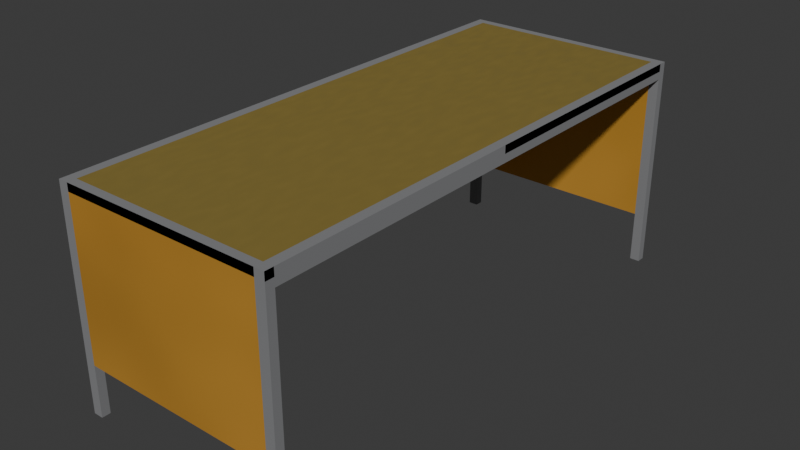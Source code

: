 # Source: desk.blend  (saved by Blender 4.0.36; exported with 4.5.12 LTS)
import bpy
from mathutils import Matrix  # noqa: F401  (used for matrix-valued properties, if any)

bpy.ops.wm.read_factory_settings(use_empty=True)
scene = bpy.context.scene
scene.name = 'Scene'

# ---- collections
col_collection = bpy.data.collections.new('Collection'); scene.collection.children.link(col_collection)

# ---- materials (node trees are filled in below, after node groups)
mat_tabletop = bpy.data.materials.new('tabletop')
mat_tabletop.use_transparent_shadow = False
mat_table_frame = bpy.data.materials.new('Table frame')
mat_table_frame.use_transparent_shadow = False
mat_divider = bpy.data.materials.new('Divider')
mat_divider.use_transparent_shadow = False

# ---- material node trees
mat_tabletop.use_nodes = True; mat_tabletop.node_tree.nodes.clear()
_N = mat_tabletop.node_tree.nodes; _L = mat_tabletop.node_tree.links
n0 = _N.new('ShaderNodeBsdfPrincipled'); n0.name = 'Principled BSDF'; n0.location = (-78, 273)
n0.inputs[0].default_value = (0.2521, 0.1871, 0.04855, 1.0)
n0.inputs[1].default_value = 0.05
n0.inputs[3].default_value = 1.2
n1 = _N.new('ShaderNodeTexNoise'); n1.name = 'Noise Texture'; n1.location = (-323, 225)
n1.inputs[2].default_value = 28.8
n1.inputs[3].default_value = 0.0
n1.inputs[4].default_value = 0.2417
n1.inputs[5].default_value = 2.2
n2 = _N.new('ShaderNodeOutputMaterial'); n2.name = 'Material Output'; n2.location = (214, 223)
_L.new(n0.outputs[0], n2.inputs[0])
_L.new(n1.outputs[1], n0.inputs[2])
n2.is_active_output = True
mat_table_frame.use_nodes = True; mat_table_frame.node_tree.nodes.clear()
_N = mat_table_frame.node_tree.nodes; _L = mat_table_frame.node_tree.links
n0 = _N.new('ShaderNodeBsdfPrincipled'); n0.name = 'Principled BSDF'; n0.location = (-127, 195)
n0.inputs[0].default_value = (0.3076, 0.3105, 0.3193, 1.0)
n0.inputs[1].default_value = 0.4727
n0.inputs[2].default_value = 0.8091
n0.inputs[3].default_value = 1.45
n1 = _N.new('ShaderNodeOutputMaterial'); n1.name = 'Material Output'; n1.location = (163, 195)
_L.new(n0.outputs[0], n1.inputs[0])
n1.is_active_output = True
mat_divider.use_nodes = True; mat_divider.node_tree.nodes.clear()
_N = mat_divider.node_tree.nodes; _L = mat_divider.node_tree.links
n0 = _N.new('ShaderNodeOutputMaterial'); n0.name = 'Material Output'; n0.location = (300, 300)
n1 = _N.new('ShaderNodeBsdfPrincipled'); n1.name = 'Principled BSDF'; n1.location = (10, 300)
n1.inputs[0].default_value = (0.7742, 0.3892, 0.05516, 1.0)
n1.inputs[3].default_value = 1.45
n2 = _N.new('ShaderNodeTexNoise'); n2.name = 'Noise Texture'; n2.location = (-222, 176)
n2.inputs[2].default_value = -1.2
n2.inputs[4].default_value = 0.3167
n3 = _N.new('ShaderNodeTexNoise'); n3.name = 'Noise Texture.001'; n3.location = (-401, 279)
n3.inputs[2].default_value = 0.9
n3.inputs[4].default_value = 0.475
_L.new(n1.outputs[0], n0.inputs[0])
_L.new(n2.outputs[1], n1.inputs[2])
_L.new(n3.outputs[1], n1.inputs[1])
n0.is_active_output = True

# ---- world
world_world = bpy.data.worlds.new('World'); scene.world = world_world
world_world.use_nodes = True; world_world.node_tree.nodes.clear()
_N = world_world.node_tree.nodes; _L = world_world.node_tree.links
n0 = _N.new('ShaderNodeOutputWorld'); n0.name = 'World Output'; n0.location = (300, 300)
n1 = _N.new('ShaderNodeBackground'); n1.name = 'Background'; n1.location = (10, 300)
n1.inputs[0].default_value = (0.05088, 0.05088, 0.05088, 1.0)
_L.new(n1.outputs[0], n0.inputs[0])
n0.is_active_output = True
world_world.color = (0.05088, 0.05088, 0.05088)
world_world.use_sun_shadow = False
world_world.sun_shadow_jitter_overblur = 0.0

# ---- meshes
me_cube_001 = bpy.data.meshes.new('Cube.001')
me_cube_001.from_pydata([(-0.91, -1.0, -1.067), (-1.0, -1.0, 1.0), (-1.0, -0.9677, -1.067), (-1.0, 1.0, 1.0), (-0.91, 1.0, -1.067), (1.0, -1.0, 1.0), (-1.0, -1.0, -1.067), (1.0, 1.0, 1.0), (0.0, 1.0, 1.0), (0.0, -1.0, 1.0), (0.91, -1.0, 1.0), (-0.91, -1.0, 1.0), (-1.0, 0.0, 1.0), (0.91, 1.0, 1.0), (0.91, 1.0, -1.067), (1.0, 0.9677, 1.0), (1.0, 1.0, -1.067), (1.0, -1.0, 1.0), (0.0, -1.0, 1.0), (0.91, -1.0, 1.0), (-1.0, -1.0, 1.0), (-0.91, 1.0, -1.067), (-0.91, 0.9677, -1.067), (0.0, 1.0, -1.067), (-0.91, 0.0, 1.0), (1.0, -1.0, -1.067), (0.91, -0.9677, -1.067), (-0.91, 1.0, 1.0), (-0.91, -1.0, 1.0), (0.0, -1.0, -1.067), (0.91, -1.0, -1.067), (-1.0, 0.0, -1.067), (-0.91, -0.9677, 1.0), (1.0, 0.0, 1.0), (-1.0, 0.9677, 1.0), (-0.91, 0.9677, 1.0), (-0.91, -1.0, 1.0), (-1.0, -0.9677, 1.0), (-1.0, -1.0, 1.0), (1.0, 0.9677, 1.0), (1.0, -0.9677, 1.0), (-0.91, 1.0, 1.0), (-1.0, 1.0, 1.0), (1.0, -0.9677, 1.0), (-0.91, -0.9677, 1.0), (-1.0, -0.9677, 1.0), (1.0, 1.0, 1.0), (0.91, -0.9677, 1.0), (-1.0, 1.0, -1.067), (-1.0, -0.9677, 1.0), (0.91, 0.0, 1.0), (-1.0, 0.9677, 1.0), (0.91, 0.9677, 1.0), (0.91, 1.0, 1.0), (-1.0, -1.0, -1.067), (-1.0, 0.9677, -1.067), (-0.91, 0.0, -1.067), (1.0, 1.0, -1.067), (1.0, 0.9677, -1.067), (0.0, -1.0, -1.067), (-0.91, -1.0, -1.067), (1.0, -1.0, -1.067), (0.91, -1.0, -1.067), (-0.91, -0.9677, -1.067), (1.0, 0.9677, -1.067), (-1.0, -0.9677, -1.067), (1.0, 0.0, -1.067), (1.0, -0.9677, -1.067), (-1.0, 0.9677, -1.067), (-1.0, 1.0, -1.067), (0.91, 1.0, -1.067), (0.91, 0.0, -1.067), (0.91, 0.9677, -1.067), (1.0, -0.9677, -1.067), (-1.0, -1.0, -1.067), (-1.0, -0.9677, -1.067), (-0.91, -1.0, -1.067), (-0.91, -0.9677, -1.067), (1.0, -1.0, -56.54), (0.91, -1.0, -56.54), (-1.0, 1.0, -56.54), (-0.91, 1.0, -56.54), (0.91, 1.0, -56.54), (1.0, 1.0, -56.54), (0.91, 0.9677, -56.54), (1.0, 0.9677, -56.54), (1.0, -0.9677, -56.54), (-1.0, 0.9677, -56.54), (-0.91, 0.9677, -56.54), (0.91, -0.9677, -56.54), (-1.0, -1.0, -56.54), (-1.0, -0.9677, -56.54), (-0.91, -1.0, -56.54), (-0.91, -0.9677, -56.54), (-0.91, -0.9677, -1.067), (-0.91, 0.0, -1.067), (-0.91, 0.9677, -1.067), (-1.0, 0.0, -1.067), (-1.0, 0.9677, -1.067), (-1.0, -0.9677, -1.067), (0.91, 0.9677, -1.067), (0.91, -0.9677, -1.067), (-0.91, -1.0, -1.067), (-0.91, 1.0, -1.067), (0.91, 1.0, -1.067), (0.91, -1.0, -1.067), (-0.91, -0.9677, -1.067), (-0.91, 0.0, -1.067), (-0.91, 0.9677, -1.067), (-1.0, 0.0, -1.067), (-1.0, 0.9677, -1.067), (-1.0, -0.9677, -1.067), (0.91, 0.9677, -1.067), (0.91, -0.9677, -1.067), (-0.91, -1.0, -1.067), (-0.91, 1.0, -1.067), (0.91, 1.0, -1.067), (0.91, -1.0, -1.067), (-0.91, -0.9677, -42.67), (-0.91, 0.0, -42.67), (-0.91, 0.9677, -42.67), (-1.0, 0.0, -42.67), (-1.0, 0.9677, -42.67), (-1.0, -0.9677, -42.67), (0.91, 0.9677, -42.67), (0.91, -0.9677, -42.67), (-0.91, -1.0, -42.67), (-0.91, 1.0, -42.67), (0.91, 1.0, -42.67), (0.91, -1.0, -42.67), (1.0, 0.9677, -3.21), (1.0, 0.0, -3.21), (0.91, 0.0, -3.21), (0.91, 0.9677, -3.21), (0.91, -0.9677, -3.21), (1.0, -0.9677, -3.21)], [], [(29, 30, 62, 59), (16, 14, 70, 57), (25, 67, 73, 61), (6, 0, 60, 54), (69, 68, 55, 48), (49, 37, 38, 20), (39, 15, 46, 7), (11, 28, 18, 9), (27, 41, 42, 3), (39, 33, 50, 52), (2, 54, 74, 75), (64, 16, 57, 58), (45, 49, 20, 1), (1, 20, 28, 11), (73, 66, 131, 135), (7, 46, 53, 13), (21, 69, 48, 4), (9, 18, 19, 10), (5, 17, 43, 40), (3, 42, 51, 34), (50, 33, 43, 47), (10, 19, 17, 5), (12, 24, 44, 49), (51, 35, 24, 12), (41, 35, 51, 42), (35, 41, 53, 52), (46, 39, 52, 53), (0, 29, 59, 60), (65, 6, 54, 2), (19, 47, 43, 17), (47, 19, 28, 44), (24, 50, 47, 44), (35, 52, 50, 24), (38, 37, 32, 36), (44, 32, 37, 49), (20, 38, 36, 28), (28, 36, 32, 44), (72, 71, 132, 133), (30, 25, 61, 62), (72, 70, 104, 100), (70, 4, 103, 104), (64, 57, 83, 85), (56, 22, 96, 95), (77, 75, 91, 93), (61, 73, 86, 78), (4, 22, 96, 103), (56, 63, 26, 71), (22, 56, 71, 72), (70, 72, 84, 82), (63, 2, 75, 77), (54, 60, 76, 74), (60, 63, 77, 76), (3, 34, 68, 69), (39, 7, 16, 64), (8, 13, 14, 23), (7, 13, 14, 16), (28, 19, 62, 60), (45, 1, 6, 65), (15, 39, 64, 58), (35, 27, 21, 22), (33, 40, 67, 66), (33, 39, 64, 66), (41, 27, 21, 4), (51, 12, 31, 55), (43, 33, 66, 73), (34, 35, 22, 68), (40, 47, 26, 67), (34, 51, 55, 68), (46, 15, 58, 57), (1, 11, 0, 6), (53, 41, 4, 70), (12, 49, 2, 31), (27, 3, 69, 21), (13, 53, 70, 14), (18, 28, 60, 59), (9, 10, 30, 29), (27, 8, 23, 21), (52, 13, 14, 72), (39, 46, 57, 64), (10, 47, 26, 30), (44, 45, 65, 63), (49, 45, 65, 2), (10, 5, 25, 30), (19, 18, 59, 62), (11, 9, 29, 0), (5, 40, 67, 25), (40, 43, 73, 67), (11, 44, 63, 0), (81, 80, 87, 88), (83, 82, 84, 85), (79, 78, 86, 89), (90, 92, 93, 91), (48, 55, 87, 80), (72, 64, 85, 84), (73, 26, 89, 86), (62, 61, 78, 79), (26, 62, 79, 89), (55, 22, 88, 87), (57, 70, 82, 83), (75, 74, 90, 91), (22, 4, 81, 88), (74, 76, 92, 90), (4, 48, 80, 81), (76, 77, 93, 92), (105, 101, 113, 117), (101, 94, 106, 113), (100, 104, 116, 112), (96, 100, 112, 108), (63, 56, 95, 94), (55, 31, 97, 98), (63, 60, 102, 94), (22, 72, 100, 96), (2, 63, 94, 99), (62, 26, 101, 105), (26, 63, 94, 101), (60, 62, 105, 102), (22, 55, 98, 96), (31, 2, 99, 97), (115, 108, 120, 127), (110, 109, 121, 122), (108, 110, 122, 120), (107, 108, 120, 119), (94, 102, 114, 106), (102, 105, 117, 114), (99, 94, 106, 111), (94, 95, 107, 106), (95, 96, 108, 107), (96, 98, 110, 108), (98, 97, 109, 110), (103, 96, 108, 115), (97, 99, 111, 109), (104, 103, 115, 116), (121, 123, 118, 119), (122, 121, 119, 120), (120, 124, 128, 127), (125, 118, 126, 129), (109, 111, 123, 121), (116, 115, 127, 128), (108, 112, 124, 120), (112, 116, 128, 124), (113, 106, 118, 125), (117, 113, 125, 129), (106, 114, 126, 118), (114, 117, 129, 126), (111, 106, 118, 123), (106, 107, 119, 118), (130, 133, 132, 131), (132, 134, 135, 131), (64, 72, 133, 130), (71, 26, 134, 132), (66, 64, 130, 131), (26, 73, 135, 134)])
me_cube_001.polygons.foreach_set('material_index', [0, 1, 0, 0, 1, 0, 0, 0, 1, 1, 0, 0, 0, 0, 1, 1, 1, 0, 1, 1, 1, 1, 1, 1, 1, 1, 1, 0, 0, 1, 1, 0, 0, 1, 1, 0, 1, 0, 0, 0, 0, 1, 0, 1, 1, 0, 1, 1, 1, 0, 0, 0, 1, 1, 1, 1, 1, 1, 0, 0, 1, 1, 1, 1, 1, 0, 0, 1, 0, 1, 1, 1, 1, 1, 0, 0, 1, 0, 1, 0, 0, 0, 1, 0, 0, 1, 1, 0, 1, 1, 1, 1, 1, 1, 1, 1, 0, 1, 1, 1, 1, 1, 1, 1, 0, 0, 0, 0, 0, 0, 0, 0, 0, 0, 0, 0, 0, 0, 0, 2, 0, 2, 0, 0, 0, 0, 0, 0, 0, 0, 0, 0, 2, 2, 2, 2, 2, 2, 2, 0, 2, 0, 0, 2, 0, 2, 0, 0, 0, 0, 1, 0])
_uv = me_cube_001.uv_layers.new(name='UVMap')
_uv.uv.foreach_set('vector', [0.625, 0.875, 0.625, 0.8125, 0.625, 0.8125, 0.625, 0.875, 0.625, 0.5, 0.625, 0.4375, 0.625, 0.4375, 0.625, 0.5, 0.625, 0.75, 0.625, 0.6875, 0.625, 0.6875, 0.625, 0.75, 0.625, 1.0, 0.625, 0.9375, 0.625, 0.9375, 0.625, 1.0, 0.625, 0.25, 0.625, 0.1875, 0.625, 0.1875, 0.625, 0.25, 0.625, 0.0625, 0.625, 0.0625, 0.625, 0.0, 0.625, 0.0, 0.625, 0.5625, 0.625, 0.5625, 0.625, 0.5, 0.625, 0.5, 0.625, 0.9375, 0.625, 0.9375, 0.625, 0.875, 0.625, 0.875, 0.625, 0.3125, 0.625, 0.3125, 0.625, 0.25, 0.625, 0.25, 0.0, 0.0, 0.0, 0.0, 0.0, 0.0, 0.0, 0.0, 0.625, 0.0625, 0.625, 0.0, 0.625, 0.0, 0.625, 0.0625, 0.625, 0.5625, 0.625, 0.5, 0.625, 0.5, 0.625, 0.5625, 0.625, 0.0625, 0.625, 0.0625, 0.625, 0.0, 0.625, 0.0, 0.625, 1.0, 0.625, 1.0, 0.625, 0.9375, 0.625, 0.9375, 0.625, 0.6875, 0.0, 0.0, 0.0, 0.0, 0.625, 0.6875, 0.625, 0.5, 0.625, 0.5, 0.625, 0.4375, 0.625, 0.4375, 0.625, 0.3125, 0.625, 0.25, 0.625, 0.25, 0.625, 0.3125, 0.625, 0.875, 0.625, 0.875, 0.625, 0.8125, 0.625, 0.8125, 0.625, 0.75, 0.625, 0.75, 0.625, 0.6875, 0.625, 0.6875, 0.625, 0.25, 0.625, 0.25, 0.625, 0.1875, 0.625, 0.1875, 0.0, 0.0, 0.0, 0.0, 0.625, 0.6875, 0.0, 0.0, 0.625, 0.8125, 0.625, 0.8125, 0.625, 0.75, 0.625, 0.75, 0.0, 0.0, 0.0, 0.0, 0.0, 0.0, 0.625, 0.0625, 0.0, 0.0, 0.0, 0.0, 0.0, 0.0, 0.0, 0.0, 0.625, 0.3125, 0.0, 0.0, 0.0, 0.0, 0.625, 0.25, 0.0, 0.0, 0.625, 0.3125, 0.0, 0.0, 0.0, 0.0, 0.625, 0.5, 0.0, 0.0, 0.0, 0.0, 0.0, 0.0, 0.625, 0.9375, 0.625, 0.875, 0.625, 0.875, 0.625, 0.9375, 0.625, 0.0625, 0.625, 0.0, 0.625, 0.0, 0.625, 0.0625, 0.625, 0.8125, 0.0, 0.0, 0.625, 0.6875, 0.625, 0.75, 0.0, 0.0, 0.625, 0.8125, 0.625, 0.9375, 0.0, 0.0, 0.0, 0.0, 0.0, 0.0, 0.0, 0.0, 0.0, 0.0, 0.0, 0.0, 0.0, 0.0, 0.0, 0.0, 0.0, 0.0, 0.625, 1.0, 0.625, 0.0625, 0.0, 0.0, 0.625, 0.9375, 0.0, 0.0, 0.0, 0.0, 0.625, 0.0625, 0.625, 0.0625, 0.625, 1.0, 0.625, 1.0, 0.625, 0.9375, 0.625, 0.9375, 0.625, 0.9375, 0.625, 0.9375, 0.0, 0.0, 0.0, 0.0, 0.0, 0.0, 0.0, 0.0, 0.0, 0.0, 0.0, 0.0, 0.625, 0.8125, 0.625, 0.75, 0.625, 0.75, 0.625, 0.8125, 0.0, 0.0, 0.0, 0.0, 0.0, 0.0, 0.0, 0.0, 0.0, 0.0, 0.625, 0.3125, 0.625, 0.3125, 0.0, 0.0, 0.0, 0.0, 0.625, 0.5, 0.625, 0.5, 0.0, 0.0, 0.0, 0.0, 0.0, 0.0, 0.0, 0.0, 0.0, 0.0, 0.0, 0.0, 0.625, 0.0625, 0.625, 0.0625, 0.0, 0.0, 0.625, 0.75, 0.625, 0.6875, 0.625, 0.6875, 0.625, 0.75, 0.625, 0.3125, 0.0, 0.0, 0.0, 0.0, 0.625, 0.3125, 0.0, 0.0, 0.0, 0.0, 0.0, 0.0, 0.0, 0.0, 0.0, 0.0, 0.0, 0.0, 0.0, 0.0, 0.0, 0.0, 0.0, 0.0, 0.0, 0.0, 0.0, 0.0, 0.0, 0.0, 0.0, 0.0, 0.625, 0.0625, 0.625, 0.0625, 0.0, 0.0, 0.625, 1.0, 0.625, 0.9375, 0.625, 0.9375, 0.625, 1.0, 0.625, 0.9375, 0.0, 0.0, 0.0, 0.0, 0.625, 0.9375, 0.625, 0.25, 0.625, 0.1875, 0.625, 0.1875, 0.625, 0.25, 0.625, 0.5625, 0.625, 0.5, 0.625, 0.5, 0.625, 0.5625, 0.0, 0.0, 0.0, 0.0, 0.0, 0.0, 0.0, 0.0, 0.625, 0.5, 0.625, 0.4375, 0.625, 0.4375, 0.625, 0.5, 0.625, 0.9375, 0.625, 0.8125, 0.625, 0.8125, 0.625, 0.9375, 0.625, 0.0625, 0.625, 0.0, 0.625, 0.0, 0.625, 0.0625, 0.625, 0.5625, 0.625, 0.5625, 0.625, 0.5625, 0.625, 0.5625, 0.0, 0.0, 0.0, 0.0, 0.0, 0.0, 0.0, 0.0, 0.0, 0.0, 0.0, 0.0, 0.0, 0.0, 0.0, 0.0, 0.0, 0.0, 0.0, 0.0, 0.0, 0.0, 0.0, 0.0, 0.625, 0.3125, 0.625, 0.3125, 0.625, 0.3125, 0.625, 0.3125, 0.0, 0.0, 0.0, 0.0, 0.0, 0.0, 0.0, 0.0, 0.625, 0.6875, 0.0, 0.0, 0.0, 0.0, 0.625, 0.6875, 0.0, 0.0, 0.0, 0.0, 0.0, 0.0, 0.0, 0.0, 0.0, 0.0, 0.0, 0.0, 0.0, 0.0, 0.0, 0.0, 0.625, 0.1875, 0.625, 0.1875, 0.625, 0.1875, 0.625, 0.1875, 0.625, 0.5, 0.625, 0.5625, 0.625, 0.5625, 0.625, 0.5, 0.625, 1.0, 0.625, 0.9375, 0.625, 0.9375, 0.625, 1.0, 0.0, 0.0, 0.625, 0.3125, 0.625, 0.3125, 0.0, 0.0, 0.0, 0.0, 0.625, 0.0625, 0.625, 0.0625, 0.0, 0.0, 0.625, 0.3125, 0.625, 0.25, 0.625, 0.25, 0.625, 0.3125, 0.625, 0.4375, 0.625, 0.4375, 0.625, 0.4375, 0.625, 0.4375, 0.625, 0.875, 0.625, 0.9375, 0.625, 0.9375, 0.625, 0.875, 0.625, 0.875, 0.625, 0.8125, 0.625, 0.8125, 0.625, 0.875, 0.0, 0.0, 0.0, 0.0, 0.0, 0.0, 0.0, 0.0, 0.0, 0.0, 0.0, 0.0, 0.0, 0.0, 0.0, 0.0, 0.0, 0.0, 0.625, 0.5, 0.625, 0.5, 0.0, 0.0, 0.0, 0.0, 0.0, 0.0, 0.0, 0.0, 0.0, 0.0, 0.0, 0.0, 0.0, 0.0, 0.0, 0.0, 0.0, 0.0, 0.625, 0.0625, 0.625, 0.0625, 0.625, 0.0625, 0.625, 0.0625, 0.625, 0.8125, 0.625, 0.75, 0.625, 0.75, 0.625, 0.8125, 0.625, 0.8125, 0.625, 0.875, 0.625, 0.875, 0.625, 0.8125, 0.625, 0.9375, 0.625, 0.875, 0.625, 0.875, 0.625, 0.9375, 0.625, 0.75, 0.625, 0.6875, 0.625, 0.6875, 0.625, 0.75, 0.625, 0.6875, 0.625, 0.6875, 0.625, 0.6875, 0.625, 0.6875, 0.0, 0.0, 0.0, 0.0, 0.0, 0.0, 0.0, 0.0, 0.625, 0.3125, 0.625, 0.25, 0.0, 0.0, 0.0, 0.0, 0.625, 0.5, 0.0, 0.0, 0.0, 0.0, 0.0, 0.0, 0.625, 0.8125, 0.625, 0.75, 0.625, 0.6875, 0.0, 0.0, 0.625, 1.0, 0.625, 0.9375, 0.0, 0.0, 0.625, 0.0625, 0.625, 0.25, 0.625, 0.1875, 0.625, 0.1875, 0.625, 0.25, 0.0, 0.0, 0.0, 0.0, 0.0, 0.0, 0.0, 0.0, 0.625, 0.6875, 0.0, 0.0, 0.0, 0.0, 0.625, 0.6875, 0.625, 0.8125, 0.625, 0.75, 0.625, 0.75, 0.625, 0.8125, 0.0, 0.0, 0.625, 0.8125, 0.625, 0.8125, 0.0, 0.0, 0.0, 0.0, 0.0, 0.0, 0.0, 0.0, 0.0, 0.0, 0.625, 0.5, 0.625, 0.4375, 0.625, 0.4375, 0.625, 0.5, 0.625, 0.0625, 0.625, 0.0, 0.625, 0.0, 0.625, 0.0625, 0.0, 0.0, 0.625, 0.3125, 0.625, 0.3125, 0.0, 0.0, 0.625, 1.0, 0.625, 0.9375, 0.625, 0.9375, 0.625, 1.0, 0.625, 0.3125, 0.625, 0.25, 0.625, 0.25, 0.625, 0.3125, 0.625, 0.9375, 0.0, 0.0, 0.0, 0.0, 0.625, 0.9375, 0.625, 0.8125, 0.0, 0.0, 0.0, 0.0, 0.625, 0.8125, 0.0, 0.0, 0.0, 0.0, 0.0, 0.0, 0.0, 0.0, 0.0, 0.0, 0.0, 0.0, 0.0, 0.0, 0.0, 0.0, 0.0, 0.0, 0.0, 0.0, 0.0, 0.0, 0.0, 0.0, 0.0, 0.0, 0.0, 0.0, 0.0, 0.0, 0.0, 0.0, 0.0, 0.0, 0.0, 0.0, 0.0, 0.0, 0.0, 0.0, 0.0, 0.0, 0.625, 0.9375, 0.625, 0.9375, 0.0, 0.0, 0.0, 0.0, 0.0, 0.0, 0.0, 0.0, 0.0, 0.0, 0.625, 0.0625, 0.0, 0.0, 0.0, 0.0, 0.625, 0.0625, 0.625, 0.8125, 0.0, 0.0, 0.0, 0.0, 0.625, 0.8125, 0.0, 0.0, 0.0, 0.0, 0.0, 0.0, 0.0, 0.0, 0.625, 0.9375, 0.625, 0.8125, 0.625, 0.8125, 0.625, 0.9375, 0.0, 0.0, 0.0, 0.0, 0.0, 0.0, 0.0, 0.0, 0.0, 0.0, 0.625, 0.0625, 0.625, 0.0625, 0.0, 0.0, 0.625, 0.3125, 0.0, 0.0, 0.0, 0.0, 0.625, 0.3125, 0.0, 0.0, 0.0, 0.0, 0.0, 0.0, 0.0, 0.0, 0.0, 0.0, 0.0, 0.0, 0.0, 0.0, 0.0, 0.0, 0.0, 0.0, 0.0, 0.0, 0.0, 0.0, 0.0, 0.0, 0.0, 0.0, 0.625, 0.9375, 0.625, 0.9375, 0.0, 0.0, 0.625, 0.9375, 0.625, 0.8125, 0.625, 0.8125, 0.625, 0.9375, 0.625, 0.0625, 0.0, 0.0, 0.0, 0.0, 0.625, 0.0625, 0.0, 0.0, 0.0, 0.0, 0.0, 0.0, 0.0, 0.0, 0.0, 0.0, 0.0, 0.0, 0.0, 0.0, 0.0, 0.0, 0.0, 0.0, 0.0, 0.0, 0.0, 0.0, 0.0, 0.0, 0.0, 0.0, 0.0, 0.0, 0.0, 0.0, 0.0, 0.0, 0.625, 0.3125, 0.0, 0.0, 0.0, 0.0, 0.625, 0.3125, 0.0, 0.0, 0.625, 0.0625, 0.625, 0.0625, 0.0, 0.0, 0.0, 0.0, 0.625, 0.3125, 0.625, 0.3125, 0.0, 0.0, 0.0, 0.0, 0.625, 0.0625, 0.0, 0.0, 0.0, 0.0, 0.0, 0.0, 0.0, 0.0, 0.0, 0.0, 0.0, 0.0, 0.0, 0.0, 0.0, 0.0, 0.0, 0.0, 0.625, 0.3125, 0.0, 0.0, 0.0, 0.0, 0.625, 0.9375, 0.625, 0.8125, 0.0, 0.0, 0.625, 0.0625, 0.625, 0.0625, 0.0, 0.0, 0.0, 0.0, 0.625, 0.3125, 0.625, 0.3125, 0.0, 0.0, 0.0, 0.0, 0.0, 0.0, 0.0, 0.0, 0.0, 0.0, 0.0, 0.0, 0.0, 0.0, 0.0, 0.0, 0.0, 0.0, 0.0, 0.0, 0.0, 0.0, 0.0, 0.0, 0.0, 0.0, 0.625, 0.8125, 0.0, 0.0, 0.0, 0.0, 0.625, 0.8125, 0.0, 0.0, 0.625, 0.9375, 0.625, 0.9375, 0.0, 0.0, 0.625, 0.9375, 0.625, 0.8125, 0.625, 0.8125, 0.625, 0.9375, 0.625, 0.0625, 0.0, 0.0, 0.0, 0.0, 0.625, 0.0625, 0.0, 0.0, 0.0, 0.0, 0.0, 0.0, 0.0, 0.0, 0.0, 0.0, 0.0, 0.0, 0.0, 0.0, 0.0, 0.0, 0.0, 0.0, 0.0, 0.0, 0.625, 0.6875, 0.0, 0.0, 0.0, 0.0, 0.0, 0.0, 0.0, 0.0, 0.0, 0.0, 0.0, 0.0, 0.0, 0.0, 0.0, 0.0, 0.0, 0.0, 0.0, 0.0, 0.0, 0.0, 0.0, 0.0, 0.0, 0.0, 0.0, 0.0, 0.625, 0.6875, 0.625, 0.6875, 0.0, 0.0])
me_cube_001.materials.append(mat_tabletop)
me_cube_001.materials.append(mat_table_frame)
me_cube_001.materials.append(mat_divider)
me_cube_001.update()

# ---- objects
ob_cube = bpy.data.objects.new('Cube', me_cube_001)

# ---- transforms, parenting, visibility, modifiers, constraints
ob_cube.location = (0.0, 0.0, 0.0)
ob_cube.scale = (3.171, -7.698, 0.1082)

# ---- collection membership
col_collection.objects.link(ob_cube)

# ---- scene / render settings (as saved in the file)
scene.frame_start = 1; scene.frame_end = 250; scene.frame_set(1)
scene.render.engine = 'BLENDER_EEVEE_NEXT'
scene.cycles.sampling_pattern = 'TABULATED_SOBOL'
bpy.context.view_layer.update()

# ---- added for rendering (the .blend has no active camera and no usable light): camera, sun
cam_auto = bpy.data.cameras.new('AutoCamera')
cam_auto.lens = 50.0
cam_auto.sensor_width = 36.0
cam_auto.clip_end = 1000.0
ob_auto_camera = bpy.data.objects.new('AutoCamera', cam_auto)
scene.collection.objects.link(ob_auto_camera)
ob_auto_camera.location = (16.4461, -19.7353, 10.1532)
ob_auto_camera.rotation_euler = (1.09748, -7.21219e-08, 0.694738)
scene.camera = ob_auto_camera
light_auto_sun = bpy.data.lights.new('AutoSun', 'SUN')
light_auto_sun.energy = 3.0
light_auto_sun.angle = 0.0523599
ob_auto_sun = bpy.data.objects.new('AutoSun', light_auto_sun)
scene.collection.objects.link(ob_auto_sun)
ob_auto_sun.rotation_euler = (0.872665, 0.174533, 0.523599)
bpy.context.view_layer.update()
